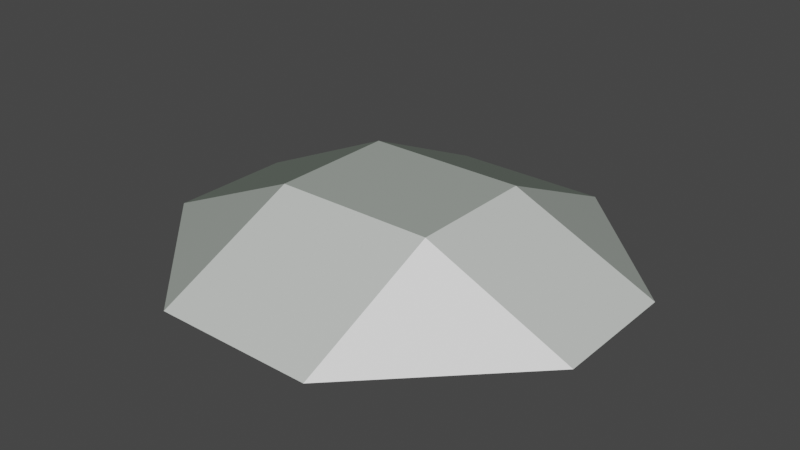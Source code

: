 # Source: slopetest_static.blend  (saved by Blender 3.6.11; exported with 4.5.12 LTS)
import bpy
from mathutils import Matrix  # noqa: F401  (used for matrix-valued properties, if any)

bpy.ops.wm.read_factory_settings(use_empty=True)
scene = bpy.context.scene
scene.name = 'Scene'

# ---- collections
col_collection = bpy.data.collections.new('Collection'); scene.collection.children.link(col_collection)

# ---- materials (node trees are filled in below, after node groups)
mat_fx10 = bpy.data.materials.new('FX10')
mat_fx10.use_transparent_shadow = False
mat_fx10.diffuse_color = (0.009134, 0.02217, 0.009134, 1.0)
mat_fx12 = bpy.data.materials.new('FX12')
mat_fx12.use_transparent_shadow = False
mat_fx12.diffuse_color = (0.06125, 0.0865, 0.06125, 1.0)
mat_fx14 = bpy.data.materials.new('FX14')
mat_fx14.use_transparent_shadow = False
mat_fx14.diffuse_color = (0.1746, 0.2086, 0.1746, 1.0)
mat_fx16 = bpy.data.materials.new('FX16')
mat_fx16.use_transparent_shadow = False
mat_fx16.diffuse_color = (0.3613, 0.3968, 0.3613, 1.0)
mat_fx18 = bpy.data.materials.new('FX18')
mat_fx18.use_transparent_shadow = False
mat_fx18.diffuse_color = (0.6308, 0.6584, 0.6308, 1.0)
mat_fx20 = bpy.data.materials.new('FX20')
mat_fx20.use_transparent_shadow = False
mat_fx20.diffuse_color = (1.0, 1.0, 1.0, 1.0)

# ---- material node trees
mat_fx10.use_nodes = True; mat_fx10.node_tree.nodes.clear()
_N = mat_fx10.node_tree.nodes; _L = mat_fx10.node_tree.links
n0 = _N.new('ShaderNodeBsdfPrincipled'); n0.name = 'Principled BSDF'; n0.location = (0, 0)
n0.distribution = 'GGX'
n0.subsurface_method = 'RANDOM_WALK_SKIN'
n0.inputs[0].default_value = (0.009134, 0.02217, 0.009134, 1.0)
n0.inputs[3].default_value = 1.45
n0.inputs[27].default_value = (0.0, 0.0, 0.0, 1.0)
n0.inputs[28].default_value = 1.0
n1 = _N.new('ShaderNodeOutputMaterial'); n1.name = 'Material Output'; n1.location = (300, 0)
_L.new(n0.outputs[0], n1.inputs[0])
n1.is_active_output = True
mat_fx12.use_nodes = True; mat_fx12.node_tree.nodes.clear()
_N = mat_fx12.node_tree.nodes; _L = mat_fx12.node_tree.links
n0 = _N.new('ShaderNodeBsdfPrincipled'); n0.name = 'Principled BSDF'; n0.location = (0, 0)
n0.distribution = 'GGX'
n0.subsurface_method = 'RANDOM_WALK_SKIN'
n0.inputs[0].default_value = (0.06125, 0.0865, 0.06125, 1.0)
n0.inputs[3].default_value = 1.45
n0.inputs[27].default_value = (0.0, 0.0, 0.0, 1.0)
n0.inputs[28].default_value = 1.0
n1 = _N.new('ShaderNodeOutputMaterial'); n1.name = 'Material Output'; n1.location = (300, 0)
_L.new(n0.outputs[0], n1.inputs[0])
n1.is_active_output = True
mat_fx14.use_nodes = True; mat_fx14.node_tree.nodes.clear()
_N = mat_fx14.node_tree.nodes; _L = mat_fx14.node_tree.links
n0 = _N.new('ShaderNodeBsdfPrincipled'); n0.name = 'Principled BSDF'; n0.location = (0, 0)
n0.distribution = 'GGX'
n0.subsurface_method = 'RANDOM_WALK_SKIN'
n0.inputs[0].default_value = (0.1746, 0.2086, 0.1746, 1.0)
n0.inputs[3].default_value = 1.45
n0.inputs[27].default_value = (0.0, 0.0, 0.0, 1.0)
n0.inputs[28].default_value = 1.0
n1 = _N.new('ShaderNodeOutputMaterial'); n1.name = 'Material Output'; n1.location = (300, 0)
_L.new(n0.outputs[0], n1.inputs[0])
n1.is_active_output = True
mat_fx16.use_nodes = True; mat_fx16.node_tree.nodes.clear()
_N = mat_fx16.node_tree.nodes; _L = mat_fx16.node_tree.links
n0 = _N.new('ShaderNodeBsdfPrincipled'); n0.name = 'Principled BSDF'; n0.location = (0, 0)
n0.distribution = 'GGX'
n0.subsurface_method = 'RANDOM_WALK_SKIN'
n0.inputs[0].default_value = (0.3613, 0.3968, 0.3613, 1.0)
n0.inputs[3].default_value = 1.45
n0.inputs[27].default_value = (0.0, 0.0, 0.0, 1.0)
n0.inputs[28].default_value = 1.0
n1 = _N.new('ShaderNodeOutputMaterial'); n1.name = 'Material Output'; n1.location = (300, 0)
_L.new(n0.outputs[0], n1.inputs[0])
n1.is_active_output = True
mat_fx18.use_nodes = True; mat_fx18.node_tree.nodes.clear()
_N = mat_fx18.node_tree.nodes; _L = mat_fx18.node_tree.links
n0 = _N.new('ShaderNodeBsdfPrincipled'); n0.name = 'Principled BSDF'; n0.location = (0, 0)
n0.distribution = 'GGX'
n0.subsurface_method = 'RANDOM_WALK_SKIN'
n0.inputs[0].default_value = (0.6308, 0.6584, 0.6308, 1.0)
n0.inputs[3].default_value = 1.45
n0.inputs[27].default_value = (0.0, 0.0, 0.0, 1.0)
n0.inputs[28].default_value = 1.0
n1 = _N.new('ShaderNodeOutputMaterial'); n1.name = 'Material Output'; n1.location = (300, 0)
_L.new(n0.outputs[0], n1.inputs[0])
n1.is_active_output = True
mat_fx20.use_nodes = True; mat_fx20.node_tree.nodes.clear()
_N = mat_fx20.node_tree.nodes; _L = mat_fx20.node_tree.links
n0 = _N.new('ShaderNodeBsdfPrincipled'); n0.name = 'Principled BSDF'; n0.location = (0, 0)
n0.distribution = 'GGX'
n0.subsurface_method = 'RANDOM_WALK_SKIN'
n0.inputs[0].default_value = (1.0, 1.0, 1.0, 1.0)
n0.inputs[3].default_value = 1.45
n0.inputs[27].default_value = (0.0, 0.0, 0.0, 1.0)
n0.inputs[28].default_value = 1.0
n1 = _N.new('ShaderNodeOutputMaterial'); n1.name = 'Material Output'; n1.location = (300, 0)
_L.new(n0.outputs[0], n1.inputs[0])
n1.is_active_output = True

# ---- world
world_world = bpy.data.worlds.new('World'); scene.world = world_world
world_world.use_nodes = True; world_world.node_tree.nodes.clear()
_N = world_world.node_tree.nodes; _L = world_world.node_tree.links
n0 = _N.new('ShaderNodeOutputWorld'); n0.name = 'World Output'; n0.location = (300, 300)
n1 = _N.new('ShaderNodeBackground'); n1.name = 'Background'; n1.location = (10, 300)
n1.inputs[0].default_value = (0.05088, 0.05088, 0.05088, 1.0)
_L.new(n1.outputs[0], n0.inputs[0])
n0.is_active_output = True
world_world.color = (0.05088, 0.05088, 0.05088)
world_world.use_sun_shadow = False
world_world.sun_shadow_jitter_overblur = 0.0

# ---- meshes
me_yama_0_0 = bpy.data.meshes.new('YAMA_0_0')
me_yama_0_0.from_pydata([(-25.0, -20.0, 20.0), (25.0, -20.0, 20.0), (25.0, -65.0, 0.0), (-25.0, -65.0, 0.0), (-25.0, 65.0, 0.0), (25.0, 65.0, 0.0), (25.0, 20.0, 20.0), (-25.0, 20.0, 20.0), (20.0, -60.0, -5.0), (-20.0, -60.0, -5.0), (-20.0, 60.0, -5.0), (20.0, 60.0, -5.0), (70.0, 20.0, 0.0), (70.0, -20.0, 0.0), (-70.0, -20.0, 0.0), (-70.0, 20.0, 0.0)], [], [(3, 2, 1, 0), (7, 6, 5, 4), (3, 9, 8, 2), (5, 11, 10, 4), (0, 1, 6, 7), (13, 12, 6, 1), (2, 13, 1), (6, 12, 5), (0, 7, 15, 14), (0, 14, 3), (4, 15, 7), (10, 11, 8, 9)])
me_yama_0_0.polygons.foreach_set('material_index', [4, 2, 1, 1, 3, 4, 5, 3, 2, 3, 1, 0])
me_yama_0_0.materials.append(mat_fx10)
me_yama_0_0.materials.append(mat_fx12)
me_yama_0_0.materials.append(mat_fx14)
me_yama_0_0.materials.append(mat_fx16)
me_yama_0_0.materials.append(mat_fx18)
me_yama_0_0.materials.append(mat_fx20)
me_yama_0_0.update()

# ---- objects
ob_yama_0_0 = bpy.data.objects.new('YAMA_0_0', me_yama_0_0)

# ---- transforms, parenting, visibility, modifiers, constraints
ob_yama_0_0.location = (0.0, 0.0, 0.0)

# ---- collection membership
col_collection.objects.link(ob_yama_0_0)

# ---- scene / render settings (as saved in the file)
scene.frame_start = 1; scene.frame_end = 250; scene.frame_set(1)
scene.render.engine = 'BLENDER_EEVEE_NEXT'
scene.cycles.sampling_pattern = 'TABULATED_SOBOL'
scene.view_settings.view_transform = 'Filmic'
bpy.context.view_layer.update()

# ---- added for rendering (the .blend has no active camera and no usable light): camera, sun
cam_auto = bpy.data.cameras.new('AutoCamera')
cam_auto.lens = 50.0
cam_auto.sensor_width = 36.0
cam_auto.clip_end = 3128.64
ob_auto_camera = bpy.data.objects.new('AutoCamera', cam_auto)
scene.collection.objects.link(ob_auto_camera)
ob_auto_camera.location = (178.271, -213.925, 150.117)
ob_auto_camera.rotation_euler = (1.09748, -7.21219e-08, 0.694738)
scene.camera = ob_auto_camera
light_auto_sun = bpy.data.lights.new('AutoSun', 'SUN')
light_auto_sun.energy = 3.0
light_auto_sun.angle = 0.0523599
ob_auto_sun = bpy.data.objects.new('AutoSun', light_auto_sun)
scene.collection.objects.link(ob_auto_sun)
ob_auto_sun.rotation_euler = (0.872665, 0.174533, 0.523599)
bpy.context.view_layer.update()
